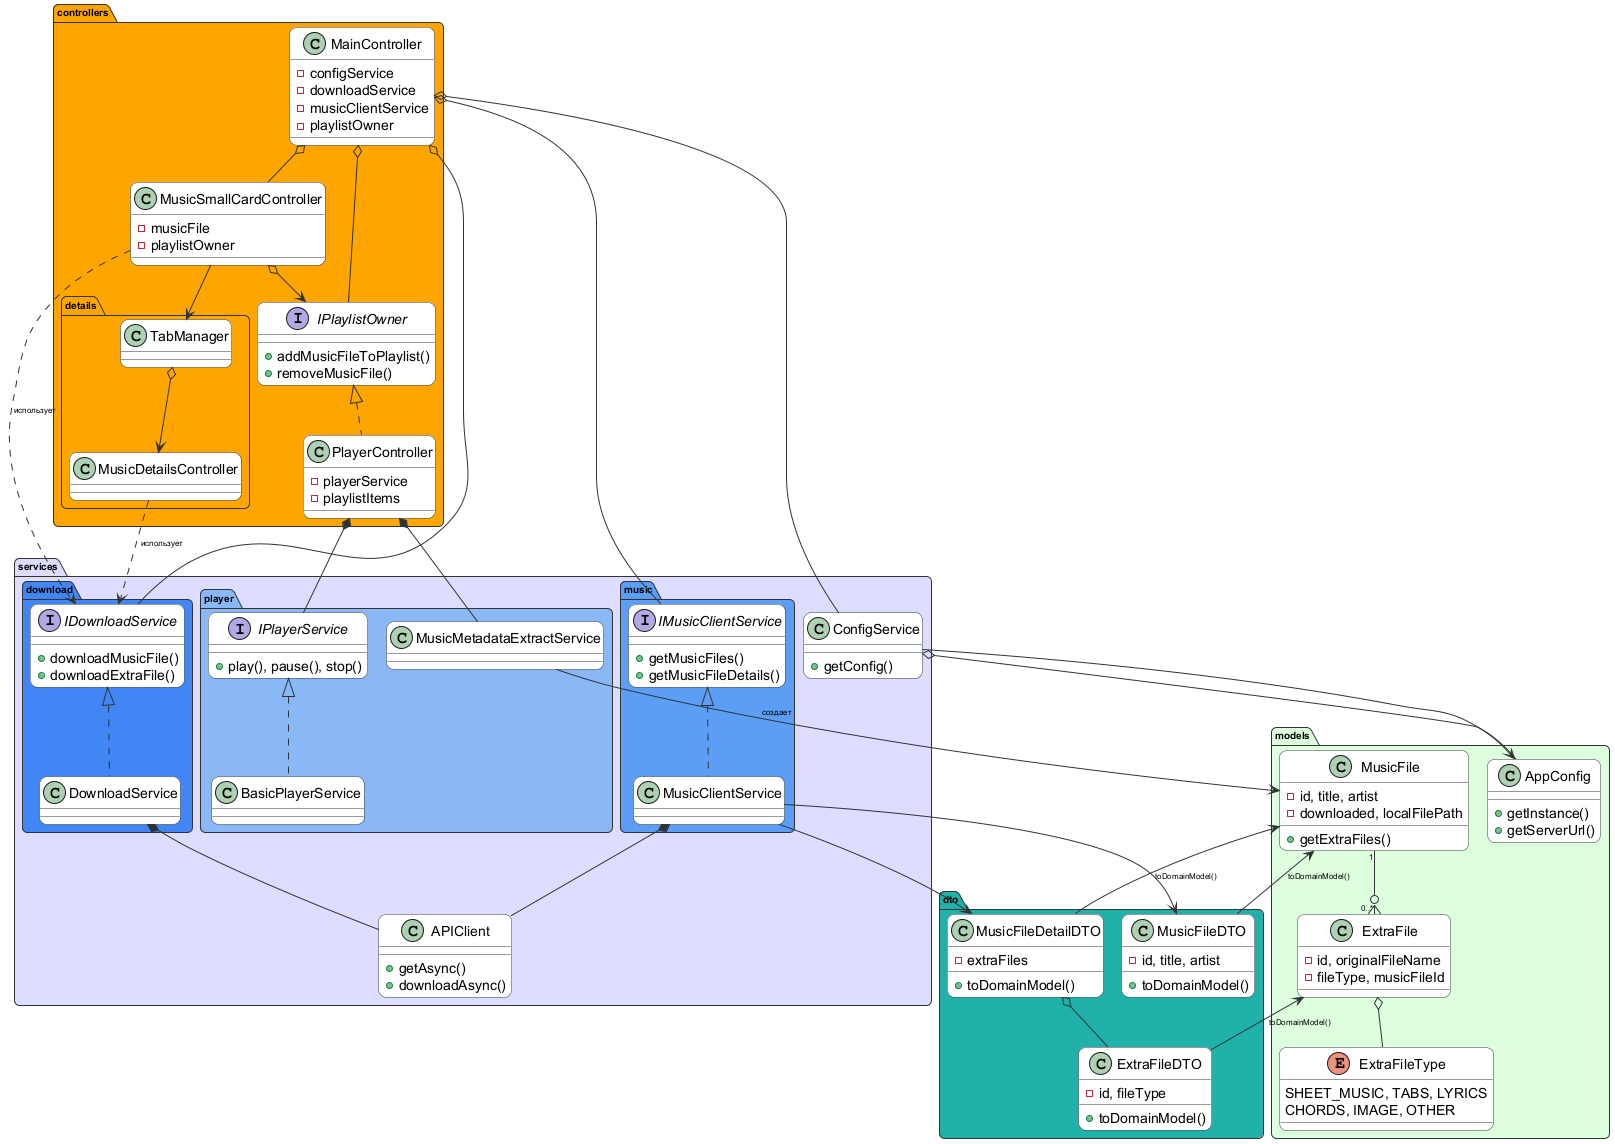

The diagram above was rendered by PlantUML. Its source (embedded in the PNG):
@startuml
' === КОМПАКТНЫЕ НАСТРОЙКИ ===
!pragma layout smetana
skinparam compress true
skinparam roundcorner 15

skinparam package {
    Padding 8
    Margin 3
    BackgroundColor White
    BorderColor #333
    BorderThickness 1
    FontSize 10
    RoundCorner 10
}

skinparam class {
    BackgroundColor White
    BorderColor #2E3436
    ArrowColor #2E3436
    Margin 1
    Padding 2
}

skinparam arrow {
    Thickness 1
    FontSize 8
    Color #2E3436
}

skinparam nodesep 0.5
skinparam ranksep 0.5

' === МОДЕЛИ ===
package models #ddffdd {
    class MusicFile {
        - id, title, artist
        - downloaded, localFilePath
        + getExtraFiles()
    }
    
    class ExtraFile {
        - id, originalFileName
        - fileType, musicFileId
    }
    
    enum ExtraFileType {
        SHEET_MUSIC, TABS, LYRICS
        CHORDS, IMAGE, OTHER
    }
    
    class AppConfig {
        + getInstance()
        + getServerUrl()
    }
}

' === DTO ===
package dto #LightSeaGreen {
    class MusicFileDTO {
        - id, title, artist
        + toDomainModel()
    }
    
    class MusicFileDetailDTO {
        - extraFiles
        + toDomainModel()
    }
    
    class ExtraFileDTO {
        - id, fileType
        + toDomainModel()
    }
}

' === СЕРВИСЫ ===
package services #ddddff {
    class ConfigService {
        + getConfig()
    }
    
    class APIClient {
        + getAsync()
        + downloadAsync()
    }
    
    ' --- Музыкальные сервисы ---
    package music #5C9DF5 {
        interface IMusicClientService {
            + getMusicFiles()
            + getMusicFileDetails()
        }
        
        class MusicClientService implements IMusicClientService
    }
    
    ' --- Плеер ---
    package player #8AB8F7 {
        interface IPlayerService {
            + play(), pause(), stop()
        }
        
        class BasicPlayerService implements IPlayerService
        
        class MusicMetadataExtractService
    }
    
    ' --- Загрузка ---
    package download #4285F4 {
        interface IDownloadService {
            + downloadMusicFile()
            + downloadExtraFile()
        }
        
        class DownloadService implements IDownloadService
    }
}

' === КОНТРОЛЛЕРЫ ===
package controllers #Orange {
    interface IPlaylistOwner {
        + addMusicFileToPlaylist()
        + removeMusicFile()
    }
    
    class MainController {
        - configService
        - downloadService
        - musicClientService
        - playlistOwner
    }
    
    class MusicSmallCardController {
        - musicFile
        - playlistOwner
    }
    
    class PlayerController implements IPlaylistOwner {
        - playerService
        - playlistItems
    }
    
    ' --- Детали ---
    package details #Orange {
        class TabManager
        class MusicDetailsController
    }
}

' === КЛЮЧЕВЫЕ СВЯЗИ ===
' Модели
MusicFile "1" --o{ "0..*" ExtraFile
ExtraFile o-- ExtraFileType
AppConfig --o ConfigService

' DTO преобразования
MusicFile <-- MusicFileDTO : toDomainModel()
MusicFile <-- MusicFileDetailDTO : toDomainModel()
ExtraFile <-- ExtraFileDTO : toDomainModel()
MusicFileDetailDTO o-- ExtraFileDTO

' Сервисные зависимости
ConfigService --> AppConfig
MusicClientService *-- APIClient
MusicClientService --> MusicFileDTO
MusicClientService --> MusicFileDetailDTO
DownloadService *-- APIClient

' Контроллерные зависимости
MainController o-- IPlaylistOwner
MainController o-- MusicSmallCardController
MainController o-- ConfigService
MainController o-- IMusicClientService
MainController o-- IDownloadService

MusicSmallCardController o--> IPlaylistOwner
PlayerController *-- IPlayerService
PlayerController *-- MusicMetadataExtractService

' UI навигация
MusicSmallCardController --> TabManager
TabManager o--> MusicDetailsController

' Сервисные внедрения в контроллеры
MusicSmallCardController ..> IDownloadService : использует
MusicDetailsController ..> IDownloadService : использует
MusicMetadataExtractService --> MusicFile : создает
@enduml